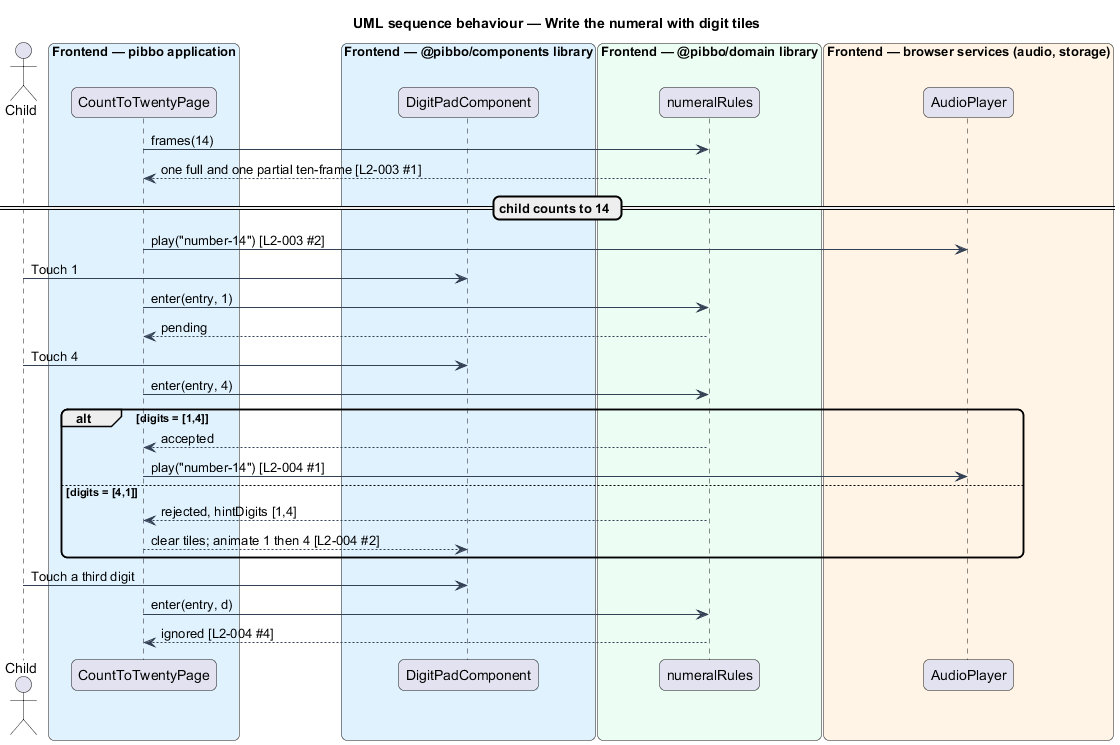

The diagram above was rendered by PlantUML. Its source (embedded in the PNG):
@startuml
title UML sequence behaviour — Write the numeral with digit tiles
skinparam backgroundColor #FFFFFF
skinparam shadowing false
skinparam roundcorner 12
skinparam defaultFontName Arial
skinparam ArrowColor #344054
actor "Child" as actor
box "Frontend — pibbo application" #E0F2FE
  participant "CountToTwentyPage" as page
end box
box "Frontend — @pibbo/components library" #E0F2FE
  participant "DigitPadComponent" as pad
end box
box "Frontend — @pibbo/domain library" #ECFDF3
  participant "numeralRules" as rules
end box
box "Frontend — browser services (audio, storage)" #FFF4E5
  participant "AudioPlayer" as audio
end box
page -> rules : frames(14)
rules --> page : one full and one partial ten-frame [L2-003 #1]
== child counts to 14 ==
page -> audio : play("number-14") [L2-003 #2]
actor -> pad : Touch 1
page -> rules : enter(entry, 1)
rules --> page : pending
actor -> pad : Touch 4
page -> rules : enter(entry, 4)
alt digits = [1,4]
  rules --> page : accepted
  page -> audio : play("number-14") [L2-004 #1]
else digits = [4,1]
  rules --> page : rejected, hintDigits [1,4]
  page --> pad : clear tiles; animate 1 then 4 [L2-004 #2]
end
actor -> pad : Touch a third digit
page -> rules : enter(entry, d)
rules --> page : ignored [L2-004 #4]
@enduml